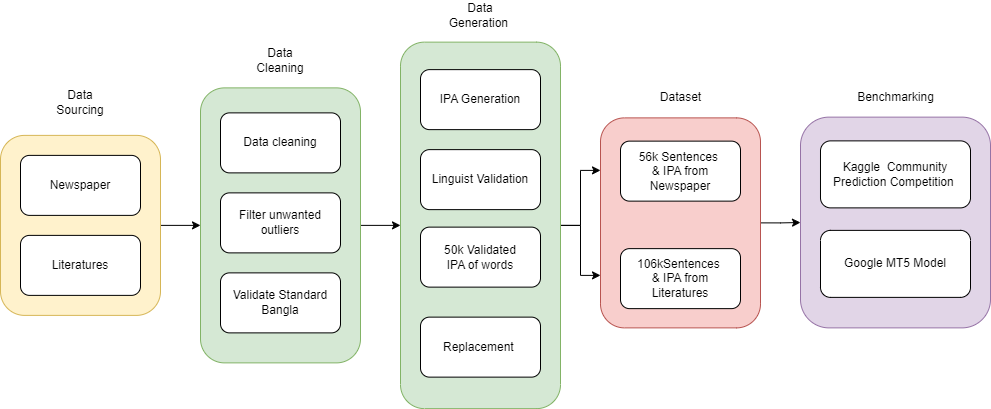

The diagram above was exported from draw.io. Its source (the exported page's mxGraphModel, read from the mxfile embedded in the PNG):
<mxGraphModel dx="1238" dy="708" grid="1" gridSize="10" guides="1" tooltips="1" connect="1" arrows="1" fold="1" page="1" pageScale="1" pageWidth="850" pageHeight="1100" math="0" shadow="0">
  <root>
    <mxCell id="0" />
    <mxCell id="1" parent="0" />
    <mxCell id="n1279NBuplilsSErjemx-35" style="edgeStyle=orthogonalEdgeStyle;rounded=0;orthogonalLoop=1;jettySize=auto;html=1;entryX=0;entryY=0.25;entryDx=0;entryDy=0;" edge="1" parent="1" source="n1279NBuplilsSErjemx-9" target="n1279NBuplilsSErjemx-20">
      <mxGeometry relative="1" as="geometry" />
    </mxCell>
    <mxCell id="n1279NBuplilsSErjemx-36" style="edgeStyle=orthogonalEdgeStyle;rounded=0;orthogonalLoop=1;jettySize=auto;html=1;exitX=1;exitY=0.5;exitDx=0;exitDy=0;entryX=0;entryY=0.75;entryDx=0;entryDy=0;" edge="1" parent="1" source="n1279NBuplilsSErjemx-9" target="n1279NBuplilsSErjemx-20">
      <mxGeometry relative="1" as="geometry" />
    </mxCell>
    <mxCell id="n1279NBuplilsSErjemx-9" value="" style="rounded=1;whiteSpace=wrap;html=1;fillColor=#d5e8d4;strokeColor=#82b366;" vertex="1" parent="1">
      <mxGeometry x="420" y="71.63" width="160" height="366.5" as="geometry" />
    </mxCell>
    <mxCell id="n1279NBuplilsSErjemx-31" style="edgeStyle=orthogonalEdgeStyle;rounded=0;orthogonalLoop=1;jettySize=auto;html=1;entryX=0;entryY=0.5;entryDx=0;entryDy=0;" edge="1" parent="1" source="n1279NBuplilsSErjemx-2" target="n1279NBuplilsSErjemx-12">
      <mxGeometry relative="1" as="geometry" />
    </mxCell>
    <mxCell id="n1279NBuplilsSErjemx-2" value="" style="rounded=1;whiteSpace=wrap;html=1;fillColor=#fff2cc;strokeColor=#d6b656;" vertex="1" parent="1">
      <mxGeometry x="20" y="164.88" width="160" height="180" as="geometry" />
    </mxCell>
    <mxCell id="n1279NBuplilsSErjemx-3" value="IPA Generation" style="rounded=1;whiteSpace=wrap;html=1;" vertex="1" parent="1">
      <mxGeometry x="440" y="99.13" width="120" height="60" as="geometry" />
    </mxCell>
    <mxCell id="n1279NBuplilsSErjemx-4" value="Literatures" style="rounded=1;whiteSpace=wrap;html=1;" vertex="1" parent="1">
      <mxGeometry x="40" y="264.88" width="120" height="60" as="geometry" />
    </mxCell>
    <mxCell id="n1279NBuplilsSErjemx-5" value="Newspaper" style="rounded=1;whiteSpace=wrap;html=1;" vertex="1" parent="1">
      <mxGeometry x="40" y="184.88" width="120" height="60" as="geometry" />
    </mxCell>
    <mxCell id="n1279NBuplilsSErjemx-6" value="Replacement&amp;nbsp;" style="rounded=1;whiteSpace=wrap;html=1;" vertex="1" parent="1">
      <mxGeometry x="440" y="346.63" width="120" height="60" as="geometry" />
    </mxCell>
    <mxCell id="n1279NBuplilsSErjemx-7" value="Linguist Validation" style="rounded=1;whiteSpace=wrap;html=1;" vertex="1" parent="1">
      <mxGeometry x="440" y="179.13" width="120" height="60" as="geometry" />
    </mxCell>
    <mxCell id="n1279NBuplilsSErjemx-8" value="Data Sourcing" style="text;html=1;strokeColor=none;fillColor=none;align=center;verticalAlign=middle;whiteSpace=wrap;rounded=0;" vertex="1" parent="1">
      <mxGeometry x="70" y="117.38" width="60" height="30" as="geometry" />
    </mxCell>
    <mxCell id="n1279NBuplilsSErjemx-11" value="Data Generation&amp;nbsp;" style="text;html=1;strokeColor=none;fillColor=none;align=center;verticalAlign=middle;whiteSpace=wrap;rounded=0;" vertex="1" parent="1">
      <mxGeometry x="470" y="30" width="60" height="30" as="geometry" />
    </mxCell>
    <mxCell id="n1279NBuplilsSErjemx-33" style="edgeStyle=orthogonalEdgeStyle;rounded=0;orthogonalLoop=1;jettySize=auto;html=1;exitX=1;exitY=0.5;exitDx=0;exitDy=0;entryX=0;entryY=0.5;entryDx=0;entryDy=0;" edge="1" parent="1" source="n1279NBuplilsSErjemx-12" target="n1279NBuplilsSErjemx-9">
      <mxGeometry relative="1" as="geometry" />
    </mxCell>
    <mxCell id="n1279NBuplilsSErjemx-12" value="" style="rounded=1;whiteSpace=wrap;html=1;fillColor=#d5e8d4;strokeColor=#82b366;" vertex="1" parent="1">
      <mxGeometry x="220" y="117.38" width="160" height="275" as="geometry" />
    </mxCell>
    <mxCell id="n1279NBuplilsSErjemx-15" value="50k Validated&lt;br&gt;IPA of words" style="rounded=1;whiteSpace=wrap;html=1;" vertex="1" parent="1">
      <mxGeometry x="440" y="256.63" width="120" height="60" as="geometry" />
    </mxCell>
    <mxCell id="n1279NBuplilsSErjemx-16" value="Data cleaning" style="rounded=1;whiteSpace=wrap;html=1;" vertex="1" parent="1">
      <mxGeometry x="240" y="142.38" width="120" height="60" as="geometry" />
    </mxCell>
    <mxCell id="n1279NBuplilsSErjemx-17" value="Filter unwanted outliers" style="rounded=1;whiteSpace=wrap;html=1;" vertex="1" parent="1">
      <mxGeometry x="240" y="222.38" width="120" height="60" as="geometry" />
    </mxCell>
    <mxCell id="n1279NBuplilsSErjemx-18" value="Data Cleaning" style="text;html=1;strokeColor=none;fillColor=none;align=center;verticalAlign=middle;whiteSpace=wrap;rounded=0;" vertex="1" parent="1">
      <mxGeometry x="270" y="75.38" width="60" height="30" as="geometry" />
    </mxCell>
    <mxCell id="n1279NBuplilsSErjemx-19" value="&amp;nbsp;Validate Standard&amp;nbsp;&lt;br&gt;Bangla" style="rounded=1;whiteSpace=wrap;html=1;" vertex="1" parent="1">
      <mxGeometry x="240" y="302.38" width="120" height="60" as="geometry" />
    </mxCell>
    <mxCell id="n1279NBuplilsSErjemx-37" style="edgeStyle=orthogonalEdgeStyle;rounded=0;orthogonalLoop=1;jettySize=auto;html=1;exitX=1;exitY=0.5;exitDx=0;exitDy=0;entryX=0;entryY=0.5;entryDx=0;entryDy=0;" edge="1" parent="1" source="n1279NBuplilsSErjemx-20" target="n1279NBuplilsSErjemx-25">
      <mxGeometry relative="1" as="geometry" />
    </mxCell>
    <mxCell id="n1279NBuplilsSErjemx-20" value="" style="rounded=1;whiteSpace=wrap;html=1;fillColor=#f8cecc;strokeColor=#b85450;" vertex="1" parent="1">
      <mxGeometry x="620" y="147.38" width="160" height="210" as="geometry" />
    </mxCell>
    <mxCell id="n1279NBuplilsSErjemx-21" value="56k Sentences&amp;nbsp;&lt;br style=&quot;border-color: var(--border-color);&quot;&gt;&amp;amp; IPA from&lt;br&gt;Newspaper" style="rounded=1;whiteSpace=wrap;html=1;" vertex="1" parent="1">
      <mxGeometry x="640" y="170.63" width="120" height="60" as="geometry" />
    </mxCell>
    <mxCell id="n1279NBuplilsSErjemx-22" value="106kSentences&amp;nbsp;&lt;br style=&quot;border-color: var(--border-color);&quot;&gt;&amp;amp; IPA&amp;nbsp;from&lt;br&gt;Literatures" style="rounded=1;whiteSpace=wrap;html=1;" vertex="1" parent="1">
      <mxGeometry x="640" y="278.13" width="120" height="60" as="geometry" />
    </mxCell>
    <mxCell id="n1279NBuplilsSErjemx-24" value="Dataset" style="text;html=1;align=center;verticalAlign=middle;resizable=0;points=[];autosize=1;strokeColor=none;fillColor=none;" vertex="1" parent="1">
      <mxGeometry x="670" y="112.38" width="60" height="30" as="geometry" />
    </mxCell>
    <mxCell id="n1279NBuplilsSErjemx-25" value="" style="rounded=1;whiteSpace=wrap;html=1;fillColor=#e1d5e7;strokeColor=#9673a6;" vertex="1" parent="1">
      <mxGeometry x="820" y="146.63" width="190" height="210.75" as="geometry" />
    </mxCell>
    <mxCell id="n1279NBuplilsSErjemx-26" value="Kaggle&amp;nbsp; Community Prediction Competition&amp;nbsp;" style="rounded=1;whiteSpace=wrap;html=1;" vertex="1" parent="1">
      <mxGeometry x="840" y="170.38" width="150" height="67" as="geometry" />
    </mxCell>
    <mxCell id="n1279NBuplilsSErjemx-27" value="Google MT5 Model" style="rounded=1;whiteSpace=wrap;html=1;" vertex="1" parent="1">
      <mxGeometry x="840" y="259.88" width="150" height="67" as="geometry" />
    </mxCell>
    <mxCell id="n1279NBuplilsSErjemx-28" value="Benchmarking" style="text;html=1;align=center;verticalAlign=middle;resizable=0;points=[];autosize=1;strokeColor=none;fillColor=none;" vertex="1" parent="1">
      <mxGeometry x="865" y="112.38" width="100" height="30" as="geometry" />
    </mxCell>
  </root>
</mxGraphModel>